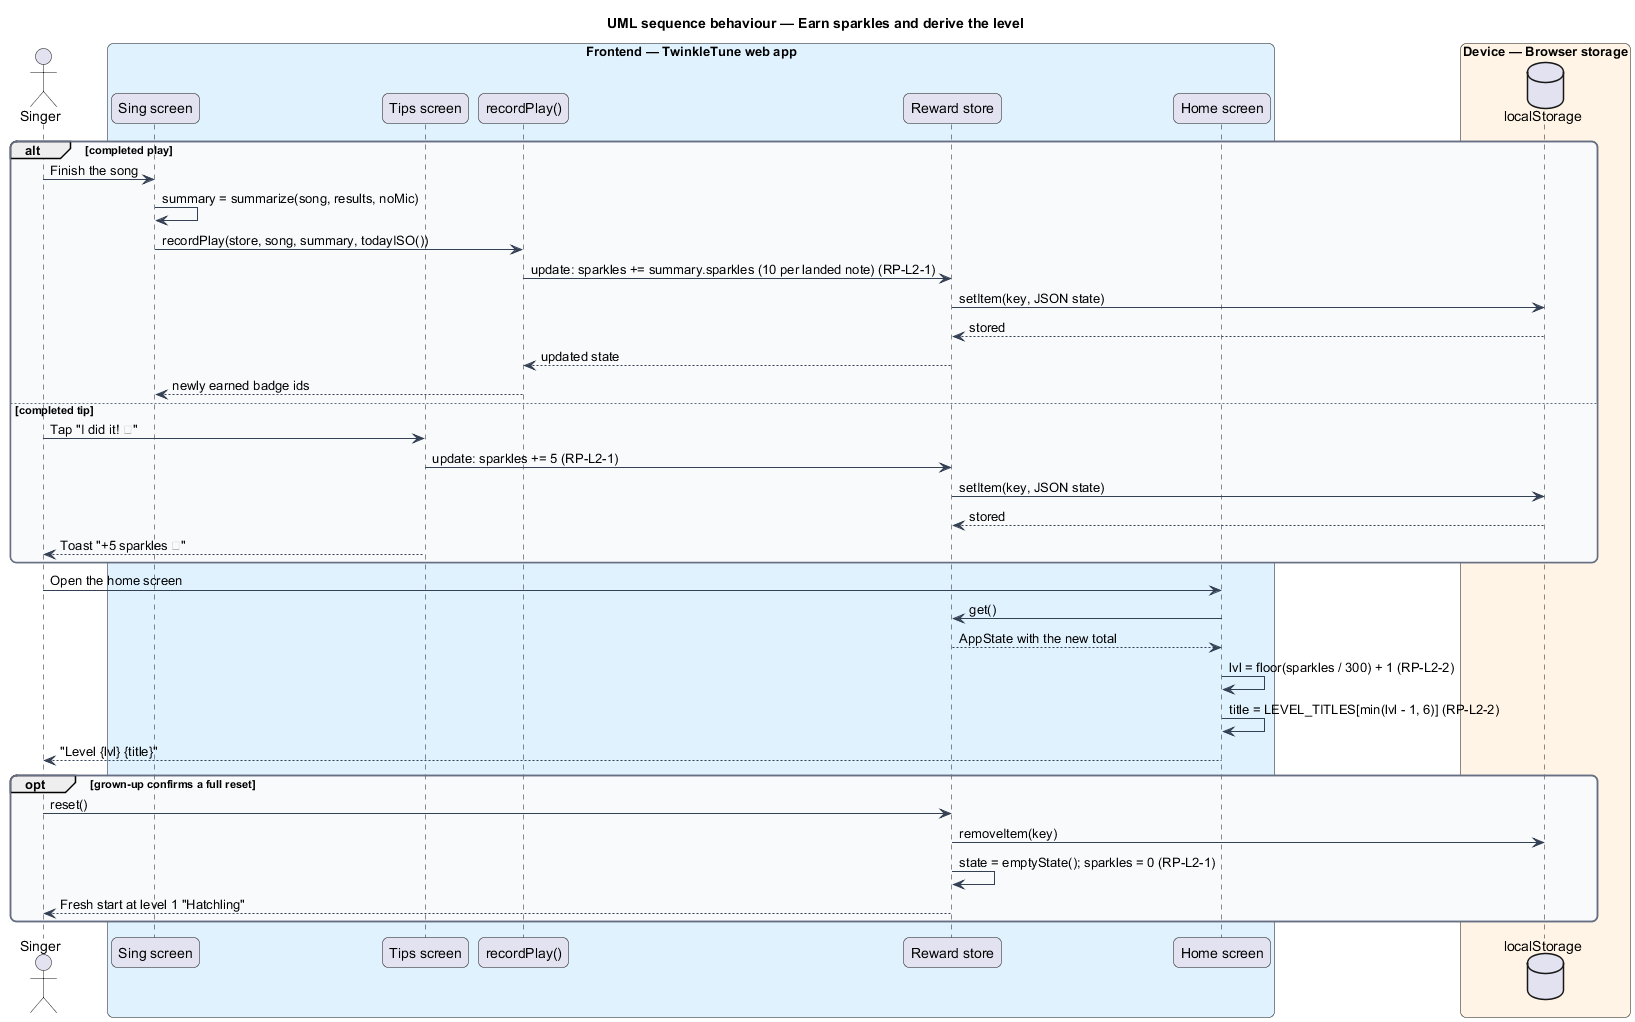

The diagram above was rendered by PlantUML. Its source (embedded in the PNG):
@startuml
title UML sequence behaviour — Earn sparkles and derive the level
skinparam backgroundColor #FFFFFF
skinparam shadowing false
skinparam roundcorner 12
skinparam defaultFontName Arial
skinparam ArrowColor #344054
skinparam rectangle {
  BorderColor #344054
  FontColor #101828
}
skinparam package {
  BorderColor #667085
  FontColor #101828
  BackgroundColor #F9FAFB
}
actor "Singer" as singer
box "Frontend — TwinkleTune web app" #E0F2FE
  participant "Sing screen" as sing
  participant "Tips screen" as tips
  participant "recordPlay()" as record
  participant "Reward store" as store
  participant "Home screen" as home
end box
box "Device — Browser storage" #FFF4E5
  database "localStorage" as ls
end box

alt completed play
  singer -> sing : Finish the song
  sing -> sing : summary = summarize(song, results, noMic)
  sing -> record : recordPlay(store, song, summary, todayISO())
  record -> store : update: sparkles += summary.sparkles (10 per landed note) (RP-L2-1)
  store -> ls : setItem(key, JSON state)
  ls --> store : stored
  store --> record : updated state
  record --> sing : newly earned badge ids
else completed tip
  singer -> tips : Tap "I did it! ✨"
  tips -> store : update: sparkles += 5 (RP-L2-1)
  store -> ls : setItem(key, JSON state)
  ls --> store : stored
  tips --> singer : Toast "+5 sparkles ✨"
end

singer -> home : Open the home screen
home -> store : get()
store --> home : AppState with the new total
home -> home : lvl = floor(sparkles / 300) + 1 (RP-L2-2)
home -> home : title = LEVEL_TITLES[min(lvl - 1, 6)] (RP-L2-2)
home --> singer : "Level {lvl} {title}"

opt grown-up confirms a full reset
  singer -> store : reset()
  store -> ls : removeItem(key)
  store -> store : state = emptyState(); sparkles = 0 (RP-L2-1)
  store --> singer : Fresh start at level 1 "Hatchling"
end
@enduml